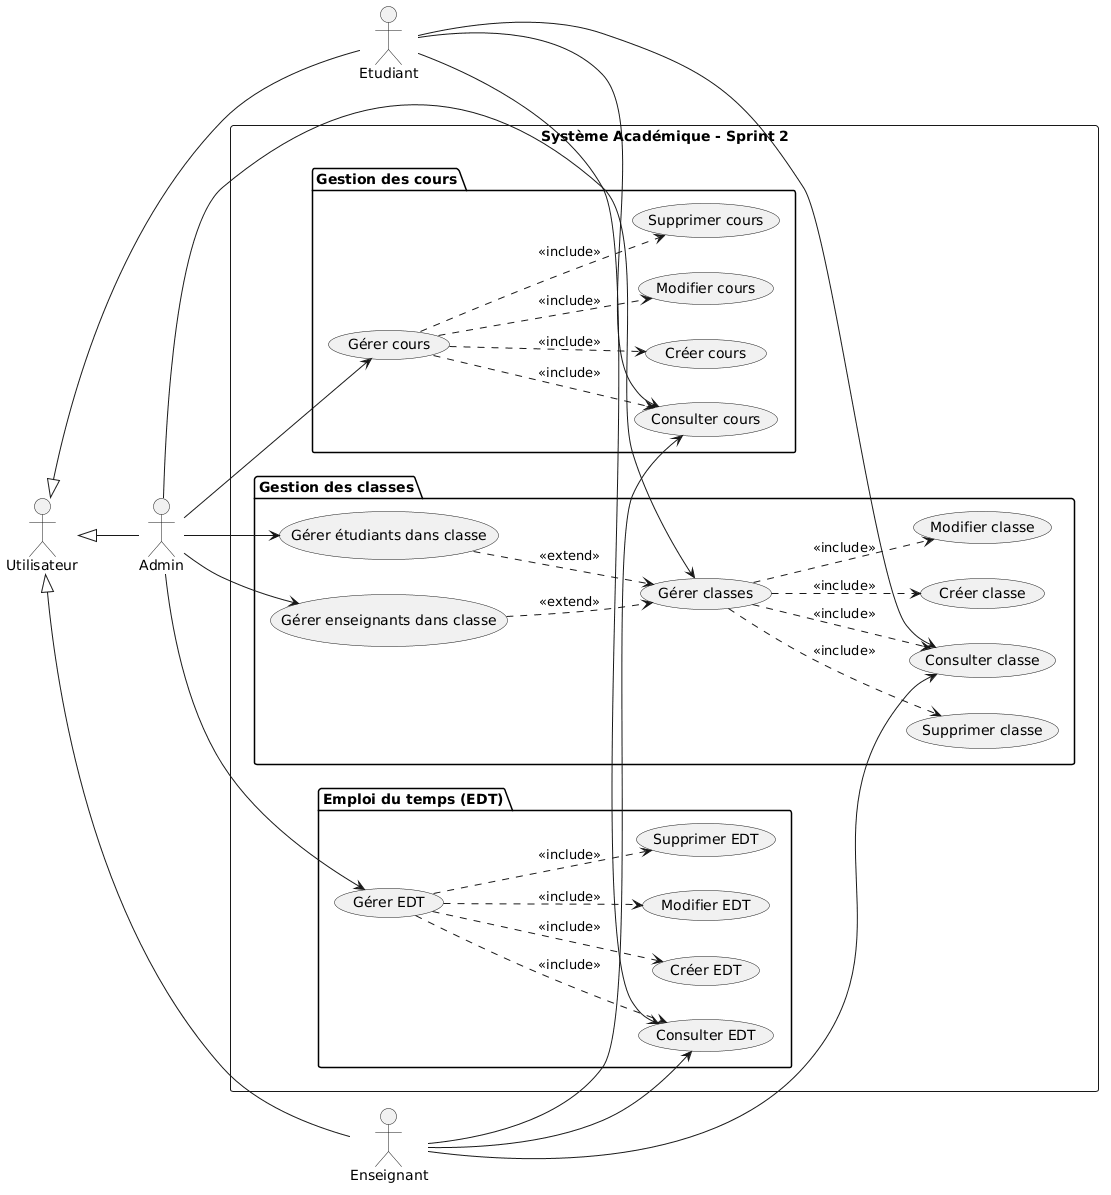

The diagram above was rendered by PlantUML. Its source (embedded in the PNG):
@startuml
left to right direction

' =====================
' ACTEURS (HIÉRARCHIE)
' =====================
actor Utilisateur
actor Admin
actor Enseignant
actor Etudiant

Utilisateur <|-- Admin
Utilisateur <|-- Enseignant
Utilisateur <|-- Etudiant

' =====================
' SYSTEM BOUNDARY
' =====================
rectangle "Système Académique - Sprint 2" {

  ' ---------------------
  ' MODULE CLASSES
  ' ---------------------
  package "Gestion des classes" {

    usecase "Gérer classes" as UC_Class
    usecase "Créer classe" as UC_Class_Create
    usecase "Modifier classe" as UC_Class_Update
    usecase "Supprimer classe" as UC_Class_Delete
    usecase "Consulter classe" as UC_Class_View

    usecase "Gérer étudiants dans classe" as UC_Class_Students
    usecase "Gérer enseignants dans classe" as UC_Class_Teachers
  }

  ' ---------------------
  ' MODULE COURS
  ' ---------------------
  package "Gestion des cours" {

    usecase "Gérer cours" as UC_Course
    usecase "Créer cours" as UC_Course_Create
    usecase "Modifier cours" as UC_Course_Update
    usecase "Supprimer cours" as UC_Course_Delete
    usecase "Consulter cours" as UC_Course_View
  }

  ' ---------------------
  ' MODULE EDT
  ' ---------------------
  package "Emploi du temps (EDT)" {

    usecase "Gérer EDT" as UC_EDT
    usecase "Créer EDT" as UC_EDT_Create
    usecase "Modifier EDT" as UC_EDT_Update
    usecase "Supprimer EDT" as UC_EDT_Delete
    usecase "Consulter EDT" as UC_EDT_View
  }
}

' =====================
' RELATIONS ADMIN
' =====================
Admin --> UC_Class
Admin --> UC_Class_Students
Admin --> UC_Class_Teachers

Admin --> UC_Course
Admin --> UC_EDT

' =====================
' RELATIONS ENSEIGNANT
' =====================
Enseignant --> UC_Class_View
Enseignant --> UC_Course_View
Enseignant --> UC_EDT_View

' =====================
' RELATIONS ETUDIANT
' =====================
Etudiant --> UC_Class_View
Etudiant --> UC_Course_View
Etudiant --> UC_EDT_View

' =====================
' INCLUDE (STRUCTURATION PROPRE)
' =====================

UC_Class ..> UC_Class_Create : <<include>>
UC_Class ..> UC_Class_Update : <<include>>
UC_Class ..> UC_Class_Delete : <<include>>
UC_Class ..> UC_Class_View : <<include>>

UC_Class_Students ..> UC_Class : <<extend>>
UC_Class_Teachers ..> UC_Class : <<extend>>

UC_Course ..> UC_Course_Create : <<include>>
UC_Course ..> UC_Course_Update : <<include>>
UC_Course ..> UC_Course_Delete : <<include>>
UC_Course ..> UC_Course_View : <<include>>

UC_EDT ..> UC_EDT_Create : <<include>>
UC_EDT ..> UC_EDT_Update : <<include>>
UC_EDT ..> UC_EDT_Delete : <<include>>
UC_EDT ..> UC_EDT_View : <<include>>
@enduml